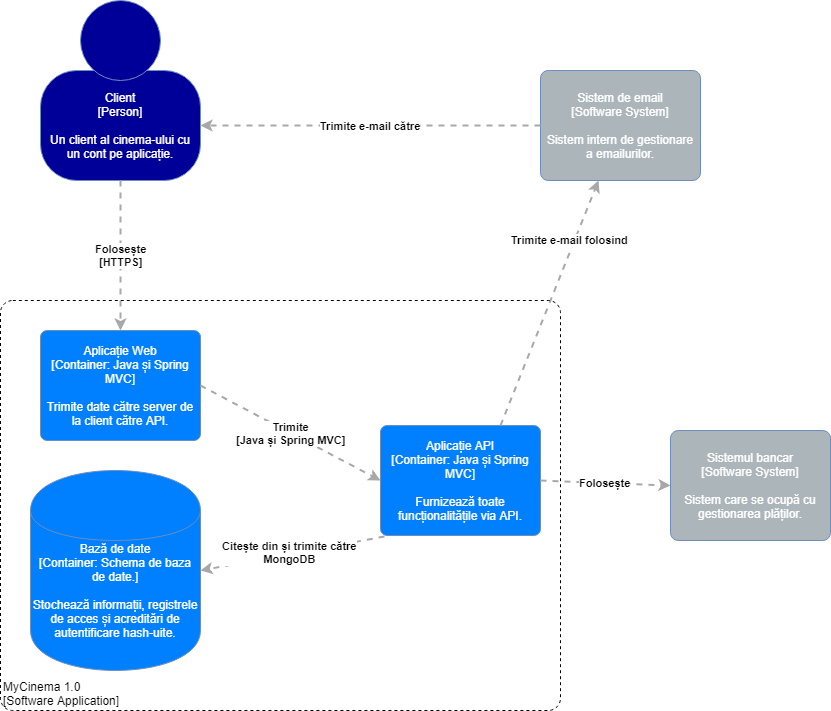

The diagram above was exported from draw.io. Its source (the exported page's mxGraphModel, read from the mxfile embedded in the PNG):
<mxGraphModel dx="1074" dy="535" grid="1" gridSize="10" guides="1" tooltips="1" connect="1" arrows="1" fold="1" page="1" pageScale="1" pageWidth="827" pageHeight="1169" math="0" shadow="0">
  <root>
    <mxCell id="0" />
    <mxCell id="1" parent="0" />
    <mxCell id="xCRS72effOrpVTSpvtMC-1" value="" style="group;rounded=0;labelBackgroundColor=none;fillColor=#ffffff;fontColor=#000000;align=center;html=1;" vertex="1" connectable="0" parent="1">
      <mxGeometry x="180" y="320" width="160" height="180" as="geometry" />
      <C4Person as="c4" />
    </mxCell>
    <object label="&lt;font color=&quot;#ffffff&quot;&gt;Client&lt;/font&gt;&lt;div&gt;&lt;font color=&quot;#ffffff&quot;&gt;[Person]&lt;/font&gt;&lt;/div&gt;&lt;div&gt;&lt;font color=&quot;#ffffff&quot;&gt;&lt;br&gt;&lt;/font&gt;&lt;/div&gt;&lt;div&gt;&lt;font color=&quot;#ffffff&quot;&gt;Un client al cinema-ului cu un cont pe aplicație.&lt;/font&gt;&lt;/div&gt;" placeholders="1" c4Name="Client" c4Type="body" c4Description="Un client al cinema-ului cu un cont pe aplicatie." id="xCRS72effOrpVTSpvtMC-2">
      <mxCell style="rounded=1;whiteSpace=wrap;html=1;labelBackgroundColor=none;fillColor=#000099;fontColor=#000000;align=center;arcSize=33;strokeColor=#6c8ebf;" vertex="1" parent="xCRS72effOrpVTSpvtMC-1">
        <mxGeometry y="70" width="160" height="110" as="geometry" />
        <C4Person as="c4" />
      </mxCell>
    </object>
    <mxCell id="xCRS72effOrpVTSpvtMC-3" value="" style="ellipse;whiteSpace=wrap;html=1;aspect=fixed;rounded=0;labelBackgroundColor=none;fillColor=#000099;fontSize=12;fontColor=#000000;align=center;strokeColor=#6c8ebf;" vertex="1" parent="xCRS72effOrpVTSpvtMC-1">
      <mxGeometry x="40" width="80" height="80" as="geometry" />
      <C4Person as="c4" />
    </mxCell>
    <object label="&lt;font color=&quot;#ffffff&quot;&gt;Sistem de email&lt;/font&gt;&lt;div&gt;&lt;font color=&quot;#ffffff&quot;&gt;[Software System]&lt;/font&gt;&lt;/div&gt;&lt;div&gt;&lt;font color=&quot;#ffffff&quot;&gt;&lt;br&gt;&lt;/font&gt;&lt;/div&gt;&lt;div&gt;&lt;font color=&quot;#ffffff&quot;&gt;Sistem intern de gestionare a emailurilor.&lt;/font&gt;&lt;/div&gt;" placeholders="1" c4Name="Sistem de email" c4Type="SoftwareSystem" c4Description="Sistem intern de gestionare a emailurilor." id="xCRS72effOrpVTSpvtMC-4">
      <mxCell style="rounded=1;whiteSpace=wrap;html=1;labelBackgroundColor=none;fillColor=#ABB5BA;fontColor=#000000;align=center;arcSize=7;strokeColor=#6c8ebf;" vertex="1" parent="1">
        <mxGeometry x="680" y="390" width="160" height="110" as="geometry" />
        <C4SoftwareSystem as="c4" />
      </mxCell>
    </object>
    <object label="&lt;div style=&quot;text-align: left&quot;&gt;&lt;div style=&quot;text-align: center&quot;&gt;&lt;b&gt;Trimite e-mail către&lt;/b&gt;&lt;/div&gt;&lt;/div&gt;" c4Type="Relationship" c4Description="Beschreibung" c4Technology="technology" id="xCRS72effOrpVTSpvtMC-5">
      <mxCell style="edgeStyle=none;rounded=0;html=1;entryX=1;entryY=0.5;jettySize=auto;orthogonalLoop=1;strokeColor=#A8A8A8;strokeWidth=2;fontColor=#000000;jumpStyle=none;dashed=1;entryDx=0;entryDy=0;exitX=0;exitY=0.5;exitDx=0;exitDy=0;" edge="1" parent="1" source="xCRS72effOrpVTSpvtMC-4" target="xCRS72effOrpVTSpvtMC-2">
        <mxGeometry width="160" relative="1" as="geometry">
          <mxPoint x="360" y="550" as="sourcePoint" />
          <mxPoint x="520" y="550" as="targetPoint" />
        </mxGeometry>
        <C4Relationship as="c4" />
      </mxCell>
    </object>
    <object label="&lt;font color=&quot;#ffffff&quot;&gt;Sistemul bancar&lt;/font&gt;&lt;div&gt;&lt;font color=&quot;#ffffff&quot;&gt;[Software System]&lt;/font&gt;&lt;/div&gt;&lt;div&gt;&lt;font color=&quot;#ffffff&quot;&gt;&lt;br&gt;&lt;/font&gt;&lt;/div&gt;&lt;div&gt;&lt;font color=&quot;#ffffff&quot;&gt;Sistem care se ocupă cu gestionarea plăților.&lt;/font&gt;&lt;/div&gt;" placeholders="1" c4Name="Sistemul bancar" c4Type="SoftwareSystem" c4Description="Sistem care se ocupă cu gestionarea plăților." id="xCRS72effOrpVTSpvtMC-6">
      <mxCell style="rounded=1;whiteSpace=wrap;html=1;labelBackgroundColor=none;fillColor=#ABB5BA;fontColor=#000000;align=center;arcSize=7;strokeColor=#6c8ebf;" vertex="1" parent="1">
        <mxGeometry x="810" y="750" width="160" height="110" as="geometry" />
        <C4SoftwareSystem as="c4" />
      </mxCell>
    </object>
    <object label="&lt;span&gt;&lt;font color=&quot;#ffffff&quot;&gt;Aplicație Web&lt;/font&gt;&lt;/span&gt;&lt;div&gt;&lt;font color=&quot;#ffffff&quot;&gt;[Container:&amp;nbsp;&lt;span&gt;Java și Spring MVC&lt;/span&gt;&lt;span&gt;]&lt;/span&gt;&lt;/font&gt;&lt;/div&gt;&lt;div&gt;&lt;font color=&quot;#ffffff&quot;&gt;&lt;br&gt;&lt;/font&gt;&lt;/div&gt;&lt;div&gt;&lt;font color=&quot;#ffffff&quot;&gt;Trimite date către server de la client către API.&lt;/font&gt;&lt;/div&gt;" placeholders="1" c4Name="Aplicație Web" c4Type="Container" c4Technology="Java și Spring MVC" c4Description="Trimite date catre server de la client catre API." id="xCRS72effOrpVTSpvtMC-7">
      <mxCell style="rounded=1;whiteSpace=wrap;html=1;labelBackgroundColor=none;fillColor=#007FFF;fontColor=#000000;align=center;arcSize=6;strokeColor=#6c8ebf;" vertex="1" parent="1">
        <mxGeometry x="180" y="650" width="160" height="110" as="geometry" />
        <C4Container as="c4" />
      </mxCell>
    </object>
    <object label="&lt;span&gt;&lt;font color=&quot;#fcfcfc&quot;&gt;Aplicație API&lt;/font&gt;&lt;/span&gt;&lt;div&gt;&lt;font color=&quot;#fcfcfc&quot;&gt;[Container:&amp;nbsp;&lt;span&gt;Java și Spring MVC&lt;/span&gt;&lt;span&gt;]&lt;/span&gt;&lt;/font&gt;&lt;/div&gt;&lt;div&gt;&lt;font color=&quot;#fcfcfc&quot;&gt;&lt;br&gt;&lt;/font&gt;&lt;/div&gt;&lt;div&gt;&lt;font color=&quot;#fcfcfc&quot;&gt;Furnizează toate funcționalitățile via API.&lt;/font&gt;&lt;/div&gt;" placeholders="1" c4Name="Aplicatie API" c4Type="Container" c4Technology="Java si Spring MVC" c4Description="Furnizeaza toate functionalitatile via API." id="xCRS72effOrpVTSpvtMC-8">
      <mxCell style="rounded=1;whiteSpace=wrap;html=1;labelBackgroundColor=none;fillColor=#007FFF;fontColor=#000000;align=center;arcSize=6;strokeColor=#6c8ebf;" vertex="1" parent="1">
        <mxGeometry x="520" y="745" width="160" height="110" as="geometry" />
        <C4Container as="c4" />
      </mxCell>
    </object>
    <object label="&lt;font color=&quot;#ffffff&quot;&gt;Bază de date&lt;br&gt;&lt;/font&gt;&lt;div&gt;&lt;font color=&quot;#ffffff&quot;&gt;[Container:&amp;nbsp;Schema de baza de date&lt;span&gt;.]&lt;/span&gt;&lt;/font&gt;&lt;/div&gt;&lt;div&gt;&lt;font color=&quot;#ffffff&quot;&gt;&lt;br&gt;&lt;/font&gt;&lt;/div&gt;&lt;div&gt;&lt;font color=&quot;#ffffff&quot;&gt;Stochează informații, registrele de acces și acreditări de autentificare hash-uite.&lt;/font&gt;&lt;/div&gt;" placeholders="1" c4Type="Database" c4Technology="Schema de baza de date relationala." c4Description="Stochează informații, registrele de acces și acreditări de autentificare hash-uite." id="xCRS72effOrpVTSpvtMC-9">
      <mxCell style="shape=cylinder;whiteSpace=wrap;html=1;boundedLbl=1;rounded=0;labelBackgroundColor=none;fillColor=#007FFF;fontSize=12;fontColor=#000000;align=center;strokeColor=#6c8ebf;" vertex="1" parent="1">
        <mxGeometry x="170" y="790" width="170" height="200" as="geometry" />
        <C4Database as="c4" />
      </mxCell>
    </object>
    <object label="&lt;div style=&quot;text-align: left&quot;&gt;&lt;div style=&quot;text-align: center&quot;&gt;&lt;b&gt;Trimite e-mail folosind&lt;/b&gt;&lt;/div&gt;&lt;/div&gt;" c4Type="Relationship" c4Description="Beschreibung" c4Technology="technology" id="xCRS72effOrpVTSpvtMC-10">
      <mxCell style="edgeStyle=none;rounded=0;html=1;jettySize=auto;orthogonalLoop=1;strokeColor=#A8A8A8;strokeWidth=2;fontColor=#000000;jumpStyle=none;dashed=1;exitX=0.75;exitY=0;exitDx=0;exitDy=0;" edge="1" parent="1" source="xCRS72effOrpVTSpvtMC-8" target="xCRS72effOrpVTSpvtMC-4">
        <mxGeometry x="0.4989" y="4" width="160" relative="1" as="geometry">
          <mxPoint x="480" y="590" as="sourcePoint" />
          <mxPoint x="640" y="590" as="targetPoint" />
          <mxPoint as="offset" />
        </mxGeometry>
        <C4Relationship as="c4" />
      </mxCell>
    </object>
    <object label="&lt;div style=&quot;text-align: left&quot;&gt;&lt;div style=&quot;text-align: center&quot;&gt;&lt;b&gt;Folosește&lt;/b&gt;&lt;/div&gt;&lt;div style=&quot;text-align: center&quot;&gt;&lt;b&gt;[HTTPS]&lt;/b&gt;&lt;/div&gt;&lt;/div&gt;" c4Type="Relationship" c4Description="Beschreibung" c4Technology="technology" id="xCRS72effOrpVTSpvtMC-11">
      <mxCell style="edgeStyle=none;rounded=0;html=1;entryX=0.5;entryY=0;jettySize=auto;orthogonalLoop=1;strokeColor=#A8A8A8;strokeWidth=2;fontColor=#000000;jumpStyle=none;dashed=1;exitX=0.5;exitY=1;exitDx=0;exitDy=0;entryDx=0;entryDy=0;" edge="1" parent="1" source="xCRS72effOrpVTSpvtMC-2" target="xCRS72effOrpVTSpvtMC-7">
        <mxGeometry width="160" relative="1" as="geometry">
          <mxPoint x="170" y="570" as="sourcePoint" />
          <mxPoint x="330" y="570" as="targetPoint" />
        </mxGeometry>
        <C4Relationship as="c4" />
      </mxCell>
    </object>
    <object label="&lt;div style=&quot;text-align: left&quot;&gt;&lt;div style=&quot;text-align: center&quot;&gt;&lt;b&gt;Trimite&lt;/b&gt;&lt;/div&gt;&lt;div style=&quot;text-align: center&quot;&gt;&lt;b&gt;[Java și Spring MVC]&lt;/b&gt;&lt;/div&gt;&lt;/div&gt;" c4Type="Relationship" c4Description="Beschreibung" c4Technology="technology" id="xCRS72effOrpVTSpvtMC-12">
      <mxCell style="edgeStyle=none;rounded=0;html=1;entryX=0;entryY=0.5;jettySize=auto;orthogonalLoop=1;strokeColor=#A8A8A8;strokeWidth=2;fontColor=#000000;jumpStyle=none;dashed=1;entryDx=0;entryDy=0;exitX=1;exitY=0.5;exitDx=0;exitDy=0;" edge="1" parent="1" source="xCRS72effOrpVTSpvtMC-7" target="xCRS72effOrpVTSpvtMC-8">
        <mxGeometry width="160" relative="1" as="geometry">
          <mxPoint x="390" y="700" as="sourcePoint" />
          <mxPoint x="550" y="700" as="targetPoint" />
        </mxGeometry>
        <C4Relationship as="c4" />
      </mxCell>
    </object>
    <object label="&lt;div style=&quot;text-align: left&quot;&gt;&lt;div style=&quot;text-align: center&quot;&gt;&lt;b&gt;Citește din și trimite către&lt;/b&gt;&lt;/div&gt;&lt;div style=&quot;text-align: center&quot;&gt;&lt;b&gt;MongoDB&lt;/b&gt;&lt;/div&gt;&lt;/div&gt;" c4Type="Relationship" c4Description="Beschreibung" c4Technology="technology" id="xCRS72effOrpVTSpvtMC-13">
      <mxCell style="edgeStyle=none;rounded=0;html=1;entryX=1;entryY=0.5;jettySize=auto;orthogonalLoop=1;strokeColor=#A8A8A8;strokeWidth=2;fontColor=#000000;jumpStyle=none;dashed=1;entryDx=0;entryDy=0;exitX=0.025;exitY=1.009;exitDx=0;exitDy=0;exitPerimeter=0;" edge="1" parent="1" source="xCRS72effOrpVTSpvtMC-8" target="xCRS72effOrpVTSpvtMC-9">
        <mxGeometry x="0.027" y="-1" width="160" relative="1" as="geometry">
          <mxPoint x="410" y="850" as="sourcePoint" />
          <mxPoint x="570" y="850" as="targetPoint" />
          <mxPoint as="offset" />
        </mxGeometry>
        <C4Relationship as="c4" />
      </mxCell>
    </object>
    <object label="&lt;div style=&quot;text-align: left&quot;&gt;&lt;div style=&quot;text-align: center&quot;&gt;&lt;b&gt;Folosește&lt;/b&gt;&lt;/div&gt;&lt;/div&gt;" c4Type="Relationship" c4Description="Beschreibung" c4Technology="technology" id="xCRS72effOrpVTSpvtMC-14">
      <mxCell style="edgeStyle=none;rounded=0;html=1;entryX=0;entryY=0.5;jettySize=auto;orthogonalLoop=1;strokeColor=#A8A8A8;strokeWidth=2;fontColor=#000000;jumpStyle=none;dashed=1;entryDx=0;entryDy=0;exitX=1;exitY=0.5;exitDx=0;exitDy=0;" edge="1" parent="1" source="xCRS72effOrpVTSpvtMC-8" target="xCRS72effOrpVTSpvtMC-6">
        <mxGeometry width="160" relative="1" as="geometry">
          <mxPoint x="770" y="750" as="sourcePoint" />
          <mxPoint x="990" y="940" as="targetPoint" />
        </mxGeometry>
        <C4Relationship as="c4" />
      </mxCell>
    </object>
    <object label="&lt;div style=&quot;text-align: left&quot;&gt;MyCinema 1.0&lt;/div&gt;&lt;div style=&quot;text-align: left&quot;&gt;[Software Application]&lt;/div&gt;" placeholders="1" c4Name="[Software Application]" c4Type="ExecutionEnvironment" c4Application="MyCinema 1.0" id="xCRS72effOrpVTSpvtMC-15">
      <mxCell style="rounded=1;whiteSpace=wrap;html=1;labelBackgroundColor=none;fillColor=none;fontColor=#000000;align=left;arcSize=3;strokeColor=#000000;verticalAlign=bottom;dashed=1;" vertex="1" parent="1">
        <mxGeometry x="140" y="620" width="560" height="410" as="geometry" />
        <C4ExecutionEnvironment as="c4" />
      </mxCell>
    </object>
  </root>
</mxGraphModel>